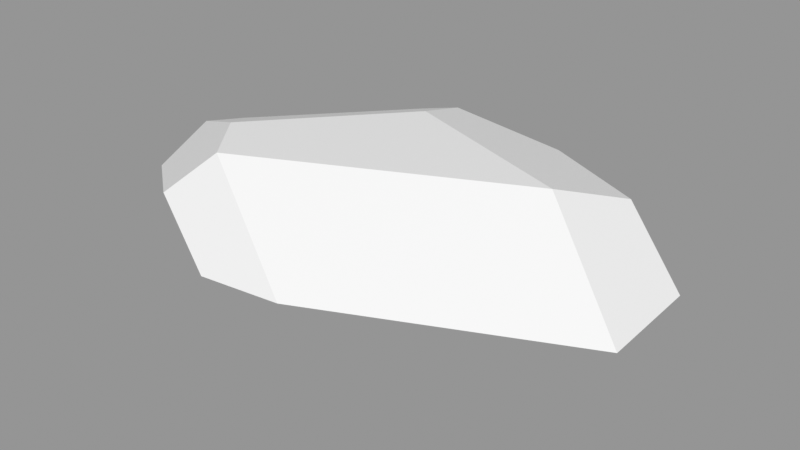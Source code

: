 # Source: Rock_Round_m_2C_12.blend  (saved by Blender 3.0.42; exported with 4.5.12 LTS)
import bpy
from mathutils import Matrix  # noqa: F401  (used for matrix-valued properties, if any)

bpy.ops.wm.read_factory_settings(use_empty=True)
scene = bpy.context.scene
scene.name = 'Scene'

# ---- images (referenced by path relative to the original .blend; pixels are not part of the script)
import os
ASSET_DIR = os.environ.get("B2B_ASSET_DIR", "")  # directory of the original .blend (textures are referenced by path, not embedded)
HERE = os.path.dirname(os.path.abspath(__file__))  # packed textures are extracted next to this script under _unpacked/

def load_image(name, relpath, width, height, colorspace="sRGB"):
    """Load a texture the original file referenced (path relative to the .blend, or extracted next to this script)."""
    p = next((c for c in (os.path.join(HERE, relpath), os.path.join(ASSET_DIR, relpath)) if relpath and os.path.exists(c)), "")
    if p:
        img = bpy.data.images.load(p, check_existing=True)
        img.name = name
    else:  # same state as the original file: an image datablock whose file is absent (Cycles renders it pink)
        img = bpy.data.images.new(name, width, height)
        img.source = "FILE"
        img.filepath = "//" + (relpath or name)
    img.colorspace_settings.name = colorspace
    return img
img_rocks_texture_atlas_1024x1024_png = load_image('Rocks_Texture_Atlas_1024x1024.png', 'Rocks_Texture_Atlas_1024x1024.png', 1024, 1024, 'sRGB')

# ---- materials (node trees are filled in below, after node groups)
mat_rocks_043 = bpy.data.materials.new('Rocks.043')
mat_rocks_043.use_transparent_shadow = False
mat_rocks_043.diffuse_color = (1.0, 1.0, 1.0, 1.0)
mat_rocks_043.roughness = 0.69
mat_rocks_043.specular_intensity = 0.0
mat_material_038 = bpy.data.materials.new('Material.038')
mat_material_038.use_transparent_shadow = False
mat_material_038.roughness = 0.5

# ---- material node trees
mat_rocks_043.use_nodes = True; mat_rocks_043.node_tree.nodes.clear()
_N = mat_rocks_043.node_tree.nodes; _L = mat_rocks_043.node_tree.links
n0 = _N.new('ShaderNodeBsdfPrincipled'); n0.name = 'Principled BSDF'; n0.location = (10, 300)
n0.distribution = 'GGX'
n0.subsurface_method = 'RANDOM_WALK_SKIN'
n0.inputs[2].default_value = 0.69
n0.inputs[3].default_value = 1.45
n0.inputs[4].default_value = 0.0
n0.inputs[13].default_value = 0.0
n1 = _N.new('ShaderNodeOutputMaterial'); n1.name = 'Material Output'; n1.location = (300, 300)
n2 = _N.new('ShaderNodeNormalMap'); n2.name = 'Normal Map'; n2.location = (-300, -300)
n2.label = 'Normal/Map'
n3 = _N.new('ShaderNodeTexImage'); n3.name = 'Image Texture'; n3.location = (-300, 600)
n3.image = img_rocks_texture_atlas_1024x1024_png
_L.new(n0.outputs[0], n1.inputs[0])
_L.new(n2.outputs[0], n0.inputs[5])
_L.new(n3.outputs[0], n0.inputs[0])
n1.is_active_output = True
mat_material_038.use_nodes = True; mat_material_038.node_tree.nodes.clear()
_N = mat_material_038.node_tree.nodes; _L = mat_material_038.node_tree.links
n0 = _N.new('ShaderNodeBsdfPrincipled'); n0.name = 'Principled BSDF'; n0.location = (10, 300)
n0.distribution = 'GGX'
n0.subsurface_method = 'RANDOM_WALK_SKIN'
n0.inputs[3].default_value = 1.45
n0.inputs[27].default_value = (0.0, 0.0, 0.0, 1.0)
n0.inputs[28].default_value = 1.0
n1 = _N.new('ShaderNodeOutputMaterial'); n1.name = 'Material Output'; n1.location = (300, 300)
n2 = _N.new('ShaderNodeNormalMap'); n2.name = 'Normal Map'; n2.location = (-300, -300)
n2.label = 'Normal/Map'
n2.inputs[0].default_value = 0.0
_L.new(n0.outputs[0], n1.inputs[0])
_L.new(n2.outputs[0], n0.inputs[5])
n1.is_active_output = True

# ---- meshes
me_rock_round_m_2c_12 = bpy.data.meshes.new('Rock_Round_m_2C_12')
me_rock_round_m_2c_12.from_pydata([(-0.1873, 0.3653, -0.5089), (-0.1534, 0.4236, -0.3023), (0.4335, 0.4236, -0.08475), (0.1896, 0.3234, -0.5089), (0.7831, 0.2123, -0.1496), (0.5403, 0.3437, -0.3114), (-0.7831, 0.2904, -0.1447), (-0.3307, 0.3265, -0.5089), (-0.4235, 0.1644, -0.5089), (0.138, 0.1514, -0.5089), (-0.2975, 0.08294, -0.5089), (-0.257, 0.1766, 0.5089), (-0.5319, 0.4236, 0.1296), (-0.7831, 0.3276, 0.01192), (-0.5126, 0.3061, 0.409), (-0.7831, 0.24, 0.2014), (-0.3968, 0.4236, 0.3046), (0.7831, 0.1987, 0.1576), (0.02891, 0.2033, 0.5089), (0.2325, -1.477e-06, -0.3358), (0.3588, 0.04733, -0.3644), (0.7831, 0.1397, -0.1371), (-0.2654, 0.1247, 0.4775), (-0.7831, 0.07658, 0.1194), (0.7831, 0.1004, 0.09097), (0.4035, -1.477e-06, -0.06393), (0.01102, 0.08763, 0.4388), (-0.1685, -1.477e-06, 0.2265), (-0.7831, 0.1835, -0.1963), (-0.5205, 0.1382, -0.4398), (-0.3112, -1.477e-06, -0.4248), (-0.6451, -1.477e-06, 0.002243)], [], [(29, 10, 30), (10, 19, 30), (14, 15, 11), (19, 25, 27), (17, 24, 21, 4), (8, 28, 6, 7), (0, 1, 3), (16, 12, 14), (30, 19, 27, 31), (29, 8, 10), (0, 3, 7), (9, 10, 8), (1, 2, 5, 3), (25, 20, 21, 24), (12, 1, 13), (0, 7, 1), (28, 23, 15, 6), (18, 26, 24, 17), (22, 26, 18, 11), (4, 9, 3, 5), (23, 31, 27, 22), (29, 30, 31, 28), (25, 24, 26, 27), (19, 20, 25), (12, 16, 2, 1), (20, 19, 10, 9), (2, 16, 18, 17), (5, 2, 17, 4), (27, 26, 22), (15, 23, 22, 11), (31, 23, 28), (7, 6, 13, 1), (14, 12, 13, 15), (8, 29, 28), (15, 13, 6), (20, 9, 4, 21), (3, 9, 8, 7), (18, 16, 14, 11)])
me_rock_round_m_2c_12.polygons.foreach_set('use_smooth', [True] * 38)
me_rock_round_m_2c_12.polygons.foreach_set('material_index', [0, 0, 1, 0, 0, 0, 1, 1, 0, 0, 1, 0, 1, 0, 1, 1, 0, 0, 0, 0, 0, 0, 0, 0, 1, 0, 1, 1, 0, 0, 0, 1, 1, 0, 1, 0, 0, 1])
_k = set([(0, 1), (0, 3), (0, 7), (1, 2), (1, 12), (2, 5), (2, 16), (2, 17), (3, 5), (3, 9), (4, 5), (4, 17), (4, 21), (6, 7), (6, 13), (6, 28), (7, 8), (8, 10), (8, 29), (9, 10), (9, 20), (10, 29), (10, 30), (11, 14), (11, 18), (11, 22), (12, 13), (12, 16), (13, 15), (14, 15), (14, 16), (15, 23), (16, 18), (17, 18), (17, 24), (18, 26), (19, 20), (19, 25), (19, 30), (20, 21), (21, 24), (22, 23), (22, 26), (22, 27), (23, 28), (23, 31), (24, 25), (24, 26), (25, 27), (26, 27), (27, 31), (28, 29), (28, 31), (29, 30), (30, 31)])
me_rock_round_m_2c_12.attributes.new('sharp_edge', 'BOOLEAN', 'EDGE').data.foreach_set('value', [ (min(e.vertices), max(e.vertices)) in _k for e in me_rock_round_m_2c_12.edges])
_uv = me_rock_round_m_2c_12.uv_layers.new(name='UVMap')
_uv.uv.foreach_set('vector', [58.55, 113.8, 58.73, 114.7, 57.92, 114.7, 58.73, 114.7, 57.8, 117.2, 57.92, 114.7, 62.26, 114.4, 61.81, 115.8, 61.37, 113.8, 57.8, 117.2, 56.63, 118.3, 54.96, 116.2, 50.97, 123.4, 50.17, 123.5, 49.31, 122.3, 49.62, 121.9, 61.3, 120.3, 61.43, 118.3, 62.16, 118.0, 62.42, 120.3, 116.2, 24.34, 116.9, 23.99, 117.1, 25.78, 119.1, 21.41, 118.0, 21.34, 119.8, 20.54, 57.92, 114.7, 57.8, 117.2, 54.96, 116.2, 55.75, 113.8, 58.55, 113.8, 59.06, 114.2, 58.73, 114.7, 60.17, 115.2, 60.17, 116.9, 59.9, 114.6, 59.3, 116.6, 58.73, 114.7, 59.06, 114.2, 116.9, 23.99, 119.0, 25.75, 118.6, 26.68, 117.1, 25.78, 56.63, 118.3, 58.24, 117.7, 57.86, 119.9, 56.6, 120.2, 118.0, 21.34, 116.9, 23.99, 117.4, 20.54, 116.2, 24.34, 116.1, 23.72, 116.9, 23.99, 61.43, 118.3, 60.69, 116.3, 61.81, 115.8, 62.16, 118.0, 54.96, 123.0, 55.89, 123.0, 56.86, 126.9, 56.05, 126.9, 55.6, 121.8, 55.89, 123.0, 54.96, 123.0, 55.18, 121.8, 58.27, 119.9, 59.3, 116.6, 60.17, 116.9, 59.53, 118.6, 57.24, 120.2, 58.07, 120.9, 57.18, 122.5, 55.6, 121.8, 61.12, 119.9, 60.17, 119.8, 60.17, 117.1, 61.43, 118.3, 58.07, 125.5, 56.86, 126.9, 55.89, 123.0, 57.18, 122.5, 57.8, 117.2, 58.24, 117.7, 56.63, 118.3, 118.0, 21.34, 119.1, 21.41, 119.0, 25.75, 116.9, 23.99, 58.24, 117.7, 57.8, 117.2, 58.73, 114.7, 59.3, 116.6, 119.0, 25.75, 119.1, 21.41, 121.7, 22.3, 121.7, 26.22, 116.3, 26.68, 117.8, 27.37, 117.8, 29.52, 116.4, 28.03, 57.18, 122.5, 55.89, 123.0, 55.6, 121.8, 61.81, 115.8, 60.69, 116.3, 61.02, 114.0, 61.37, 113.8, 60.17, 117.1, 60.69, 116.3, 61.43, 118.3, 116.1, 23.72, 116.9, 20.91, 117.4, 20.54, 116.9, 23.99, 119.8, 20.54, 118.0, 21.34, 117.4, 20.54, 118.6, 19.93, 61.3, 120.3, 61.12, 119.9, 61.43, 118.3, 61.81, 115.8, 62.42, 117.0, 62.16, 118.0, 58.24, 117.7, 59.3, 116.6, 58.27, 119.9, 57.86, 119.9, 60.17, 116.9, 59.3, 116.6, 59.06, 114.2, 59.9, 114.6, 121.7, 22.3, 119.1, 21.41, 119.8, 20.54, 121.3, 21.13])
me_rock_round_m_2c_12.materials.append(mat_rocks_043)
me_rock_round_m_2c_12.materials.append(mat_material_038)
me_rock_round_m_2c_12.use_remesh_fix_poles = True
me_rock_round_m_2c_12.use_remesh_preserve_attributes = False
me_rock_round_m_2c_12.update()
me_rock_round_m_2c_12.normals_split_custom_set([tuple(v) for v in zip(*[iter([-0.3682, -0.6312, -0.6827, -0.3682, -0.6312, -0.6827, -0.3682, -0.6312, -0.6827, 0.1127, -0.7166, -0.6884, 0.1127, -0.7166, -0.6884, 0.1127, -0.7166, -0.6884, -0.4995, -0.3884, 0.7744, -0.4995, -0.3884, 0.7744, -0.4995, -0.3884, 0.7744, 0.0, -1.0, -2.852e-13, 0.0, -1.0, -5.541e-13, 0.0, -1.0, -1.195e-13, 1.0, -8.683e-07, 0.0, 1.0, -8.683e-07, 0.0, 1.0, -8.683e-07, 0.0, 1.0, -8.683e-07, 0.0, -0.6048, 0.3465, -0.717, -0.6048, 0.3465, -0.717, -0.6048, 0.3465, -0.717, -0.6048, 0.3465, -0.717, 0.1059, 0.9524, -0.2858, 0.1059, 0.9524, -0.2858, 0.1059, 0.9524, -0.2858, -0.4774, 0.7977, 0.3685, -0.4774, 0.7977, 0.3685, -0.4774, 0.7977, 0.3685, 0.0, -1.0, 0.0, 0.0, -1.0, -2.852e-13, 0.0, -1.0, -1.195e-13, 0.0, -1.0, 0.0, -0.369, -0.5709, -0.7334, -0.369, -0.5709, -0.7334, -0.369, -0.5709, -0.7334, 9.02e-08, 0.0, -1.0, 6.803e-09, 0.0, -1.0, 1.036e-08, 0.0, -1.0, -1.499e-08, 0.0, -1.0, -1.689e-07, 0.0, -1.0, -5.727e-08, 0.0, -1.0, 0.1059, 0.9524, -0.2858, 0.1059, 0.9524, -0.2858, 0.1059, 0.9524, -0.2858, 0.1059, 0.9524, -0.2858, 0.3067, -0.9328, -0.1894, 0.3088, -0.9339, -0.1804, 0.3091, -0.934, -0.1792, 0.3091, -0.934, -0.1792, -0.2549, 0.9408, -0.2234, -0.2549, 0.9408, -0.2234, -0.2549, 0.9408, -0.2234, -0.2549, 0.9408, -0.2234, -0.2549, 0.9408, -0.2234, -0.2549, 0.9408, -0.2234, -1.0, 0.0, 0.0, -1.0, 0.0, 0.0, -1.0, 1.345e-07, 0.0, -1.0, 1.203e-07, 0.0, 0.3571, -0.5238, 0.7734, 0.3571, -0.5238, 0.7734, 0.3571, -0.5238, 0.7734, 0.3571, -0.5238, 0.7734, 0.04891, -0.5231, 0.8509, 0.04891, -0.5231, 0.8509, 0.04891, -0.5231, 0.8509, 0.04891, -0.5231, 0.8509, 0.4919, -0.1477, -0.8581, 0.4919, -0.1477, -0.8581, 0.4919, -0.1477, -0.8581, 0.4919, -0.1477, -0.8581, -0.1794, -0.9069, 0.3814, -0.1794, -0.9069, 0.3814, -0.1794, -0.9069, 0.3814, -0.1794, -0.9069, 0.3814, -0.4899, -0.7831, -0.3831, -0.4899, -0.7831, -0.3831, -0.4899, -0.7831, -0.3831, -0.4899, -0.7831, -0.3831, 0.1395, -0.9514, 0.2747, 0.1395, -0.9514, 0.2747, 0.1395, -0.9514, 0.2747, 0.1395, -0.9514, 0.2747, 0.306, -0.9324, -0.1924, 0.3088, -0.9339, -0.1804, 0.3067, -0.9328, -0.1894, 0.0, 1.0, -5.585e-08, 0.0, 1.0, -5.585e-08, 0.0, 1.0, -5.585e-08, 0.0, 1.0, -5.585e-08, 0.1127, -0.7166, -0.6884, 0.1127, -0.7166, -0.6884, 0.1127, -0.7166, -0.6884, 0.1127, -0.7166, -0.6884, 0.2213, 0.8554, 0.4682, 0.2213, 0.8554, 0.4682, 0.2213, 0.8554, 0.4682, 0.2213, 0.8554, 0.4682, 0.5167, 0.8562, -0.002971, 0.5167, 0.8562, -0.002971, 0.5167, 0.8562, -0.002971, 0.5167, 0.8562, -0.002971, -0.06176, -0.9031, 0.4249, -0.06176, -0.9031, 0.4249, -0.06176, -0.9031, 0.4249, -0.4995, -0.3884, 0.7744, -0.4995, -0.3884, 0.7744, -0.4995, -0.3884, 0.7744, -0.4995, -0.3884, 0.7744, -0.6237, -0.7404, -0.2507, -0.6237, -0.7404, -0.2507, -0.6237, -0.7404, -0.2507, -0.2549, 0.9408, -0.2234, -0.2549, 0.9408, -0.2234, -0.2549, 0.9408, -0.2234, -0.2549, 0.9408, -0.2234, -0.4774, 0.7977, 0.3685, -0.4774, 0.7977, 0.3685, -0.4774, 0.7977, 0.3685, -0.4774, 0.7977, 0.3685, -0.6048, 0.3465, -0.717, -0.6048, 0.3465, -0.717, -0.6048, 0.3465, -0.717, -1.0, 1.345e-07, 0.0, -1.0, 7.181e-07, 0.0, -1.0, 1.203e-07, 0.0, 0.4919, -0.1477, -0.8581, 0.4919, -0.1477, -0.8581, 0.4919, -0.1477, -0.8581, 0.4919, -0.1477, -0.8581, 6.803e-09, 0.0, -1.0, -1.499e-08, 0.0, -1.0, -5.727e-08, 0.0, -1.0, 1.036e-08, 0.0, -1.0, -0.02395, 0.6292, 0.7769, -0.02395, 0.6292, 0.7769, -0.02395, 0.6292, 0.7769, -0.02395, 0.6292, 0.7769])] * 3)])

# ---- objects
ob_rock_round_m_2c_12 = bpy.data.objects.new('Rock_Round_m_2C_12', me_rock_round_m_2c_12)

# ---- transforms, parenting, visibility, modifiers, constraints
ob_rock_round_m_2c_12.location = (0.0, 0.0, 0.0)
ob_rock_round_m_2c_12.rotation_euler = (1.571, -0.0, 0.0)
ob_rock_round_m_2c_12.color = (0.8, 0.8, 0.8, 1.0)

# ---- collection membership
scene.collection.objects.link(ob_rock_round_m_2c_12)

# ---- scene / render settings (as saved in the file)
scene.frame_start = 1; scene.frame_end = 250; scene.frame_set(1)
scene.render.engine = 'BLENDER_EEVEE_NEXT'
scene.cycles.sampling_pattern = 'TABULATED_SOBOL'
scene.cycles.use_light_tree = False
scene.view_settings.view_transform = 'Standard'
bpy.context.view_layer.update()

# ---- added for rendering (the .blend has no active camera and no usable light): camera, sun + grey world if the file has none
cam_auto = bpy.data.cameras.new('AutoCamera')
cam_auto.lens = 50.0
cam_auto.sensor_width = 36.0
cam_auto.clip_end = 1000.0
ob_auto_camera = bpy.data.objects.new('AutoCamera', cam_auto)
scene.collection.objects.link(ob_auto_camera)
ob_auto_camera.location = (1.77214, -2.12657, 1.6295)
ob_auto_camera.rotation_euler = (1.09748, -7.21219e-08, 0.694738)
scene.camera = ob_auto_camera
light_auto_sun = bpy.data.lights.new('AutoSun', 'SUN')
light_auto_sun.energy = 3.0
light_auto_sun.angle = 0.0523599
ob_auto_sun = bpy.data.objects.new('AutoSun', light_auto_sun)
scene.collection.objects.link(ob_auto_sun)
ob_auto_sun.rotation_euler = (0.872665, 0.174533, 0.523599)
if scene.world is None:
    world_auto = bpy.data.worlds.new('AutoWorld')
    world_auto.color = (0.3, 0.3, 0.3)
    scene.world = world_auto
bpy.context.view_layer.update()
